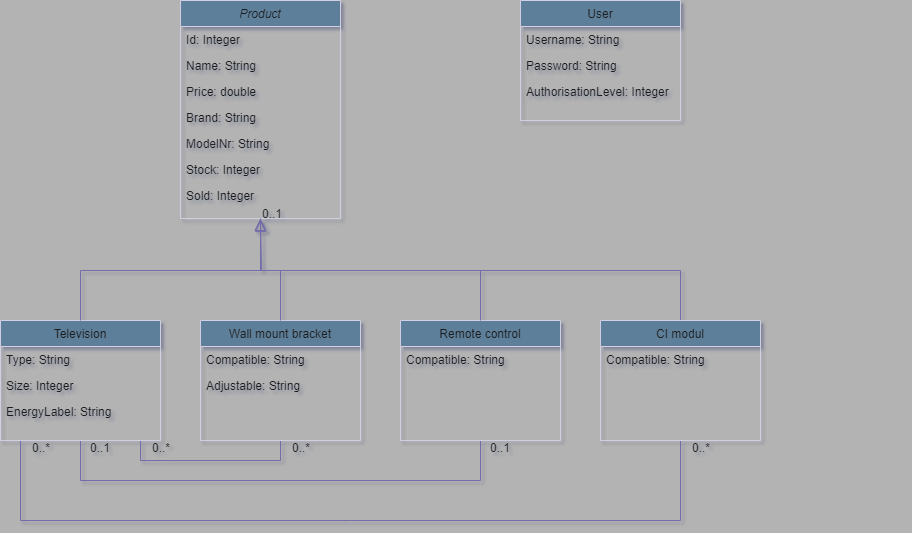

The diagram above was exported from draw.io. Its source (the exported page's mxGraphModel, read from the mxfile embedded in the PNG):
<mxGraphModel dx="1434" dy="772" grid="0" gridSize="10" guides="1" tooltips="1" connect="1" arrows="1" fold="1" page="1" pageScale="1" pageWidth="827" pageHeight="1169" background="#B3B3B3" math="0" shadow="1">
  <root>
    <mxCell id="WIyWlLk6GJQsqaUBKTNV-0" />
    <mxCell id="WIyWlLk6GJQsqaUBKTNV-1" parent="WIyWlLk6GJQsqaUBKTNV-0" />
    <mxCell id="zkfFHV4jXpPFQw0GAbJ--0" value="Product" style="swimlane;fontStyle=2;align=center;verticalAlign=top;childLayout=stackLayout;horizontal=1;startSize=26;horizontalStack=0;resizeParent=1;resizeLast=0;collapsible=1;marginBottom=0;rounded=0;shadow=0;strokeWidth=1;labelBackgroundColor=none;fillColor=#5D7F99;strokeColor=#D0CEE2;fontColor=#1A1A1A;" parent="WIyWlLk6GJQsqaUBKTNV-1" vertex="1">
      <mxGeometry x="220" y="40" width="160" height="218" as="geometry">
        <mxRectangle x="230" y="140" width="160" height="26" as="alternateBounds" />
      </mxGeometry>
    </mxCell>
    <mxCell id="zkfFHV4jXpPFQw0GAbJ--1" value="Id: Integer" style="text;align=left;verticalAlign=top;spacingLeft=4;spacingRight=4;overflow=hidden;rotatable=0;points=[[0,0.5],[1,0.5]];portConstraint=eastwest;labelBackgroundColor=none;fontColor=#1A1A1A;" parent="zkfFHV4jXpPFQw0GAbJ--0" vertex="1">
      <mxGeometry y="26" width="160" height="26" as="geometry" />
    </mxCell>
    <mxCell id="zkfFHV4jXpPFQw0GAbJ--2" value="Name: String" style="text;align=left;verticalAlign=top;spacingLeft=4;spacingRight=4;overflow=hidden;rotatable=0;points=[[0,0.5],[1,0.5]];portConstraint=eastwest;rounded=0;shadow=0;html=0;labelBackgroundColor=none;fontColor=#1A1A1A;" parent="zkfFHV4jXpPFQw0GAbJ--0" vertex="1">
      <mxGeometry y="52" width="160" height="26" as="geometry" />
    </mxCell>
    <mxCell id="zkfFHV4jXpPFQw0GAbJ--3" value="Price: double" style="text;align=left;verticalAlign=top;spacingLeft=4;spacingRight=4;overflow=hidden;rotatable=0;points=[[0,0.5],[1,0.5]];portConstraint=eastwest;rounded=0;shadow=0;html=0;labelBackgroundColor=none;fontColor=#1A1A1A;" parent="zkfFHV4jXpPFQw0GAbJ--0" vertex="1">
      <mxGeometry y="78" width="160" height="26" as="geometry" />
    </mxCell>
    <mxCell id="fEC35hECHX6t4kCKN9_C-9" value="Brand: String" style="text;align=left;verticalAlign=top;spacingLeft=4;spacingRight=4;overflow=hidden;rotatable=0;points=[[0,0.5],[1,0.5]];portConstraint=eastwest;rounded=0;shadow=0;html=0;labelBackgroundColor=none;fontColor=#1A1A1A;" vertex="1" parent="zkfFHV4jXpPFQw0GAbJ--0">
      <mxGeometry y="104" width="160" height="26" as="geometry" />
    </mxCell>
    <mxCell id="fEC35hECHX6t4kCKN9_C-10" value="ModelNr: String" style="text;align=left;verticalAlign=top;spacingLeft=4;spacingRight=4;overflow=hidden;rotatable=0;points=[[0,0.5],[1,0.5]];portConstraint=eastwest;rounded=0;shadow=0;html=0;labelBackgroundColor=none;fontColor=#1A1A1A;" vertex="1" parent="zkfFHV4jXpPFQw0GAbJ--0">
      <mxGeometry y="130" width="160" height="26" as="geometry" />
    </mxCell>
    <mxCell id="fEC35hECHX6t4kCKN9_C-11" value="Stock: Integer" style="text;align=left;verticalAlign=top;spacingLeft=4;spacingRight=4;overflow=hidden;rotatable=0;points=[[0,0.5],[1,0.5]];portConstraint=eastwest;rounded=0;shadow=0;html=0;labelBackgroundColor=none;fontColor=#1A1A1A;" vertex="1" parent="zkfFHV4jXpPFQw0GAbJ--0">
      <mxGeometry y="156" width="160" height="26" as="geometry" />
    </mxCell>
    <mxCell id="fEC35hECHX6t4kCKN9_C-12" value="Sold: Integer" style="text;align=left;verticalAlign=top;spacingLeft=4;spacingRight=4;overflow=hidden;rotatable=0;points=[[0,0.5],[1,0.5]];portConstraint=eastwest;rounded=0;shadow=0;html=0;labelBackgroundColor=none;fontColor=#1A1A1A;" vertex="1" parent="zkfFHV4jXpPFQw0GAbJ--0">
      <mxGeometry y="182" width="160" height="26" as="geometry" />
    </mxCell>
    <mxCell id="fEC35hECHX6t4kCKN9_C-19" style="edgeStyle=orthogonalEdgeStyle;rounded=0;orthogonalLoop=1;jettySize=auto;html=1;exitX=0.75;exitY=1;exitDx=0;exitDy=0;entryX=0.25;entryY=1;entryDx=0;entryDy=0;endArrow=none;endFill=0;labelBackgroundColor=none;strokeColor=#736CA8;fontColor=default;" edge="1" parent="WIyWlLk6GJQsqaUBKTNV-1" source="zkfFHV4jXpPFQw0GAbJ--6" target="zkfFHV4jXpPFQw0GAbJ--13">
      <mxGeometry relative="1" as="geometry">
        <Array as="points">
          <mxPoint x="180" y="480" />
          <mxPoint x="180" y="500" />
          <mxPoint x="320" y="500" />
          <mxPoint x="320" y="480" />
        </Array>
      </mxGeometry>
    </mxCell>
    <mxCell id="fEC35hECHX6t4kCKN9_C-21" style="edgeStyle=orthogonalEdgeStyle;rounded=0;orthogonalLoop=1;jettySize=auto;html=1;exitX=0.5;exitY=1;exitDx=0;exitDy=0;entryX=0.25;entryY=1;entryDx=0;entryDy=0;endArrow=none;endFill=0;labelBackgroundColor=none;strokeColor=#736CA8;fontColor=default;" edge="1" parent="WIyWlLk6GJQsqaUBKTNV-1" source="zkfFHV4jXpPFQw0GAbJ--6" target="zkfFHV4jXpPFQw0GAbJ--17">
      <mxGeometry relative="1" as="geometry">
        <Array as="points">
          <mxPoint x="120" y="520" />
          <mxPoint x="520" y="520" />
          <mxPoint x="520" y="480" />
        </Array>
      </mxGeometry>
    </mxCell>
    <mxCell id="fEC35hECHX6t4kCKN9_C-22" style="edgeStyle=orthogonalEdgeStyle;rounded=0;orthogonalLoop=1;jettySize=auto;html=1;exitX=0.25;exitY=1;exitDx=0;exitDy=0;entryX=0.5;entryY=1;entryDx=0;entryDy=0;endArrow=none;endFill=0;labelBackgroundColor=none;strokeColor=#736CA8;fontColor=default;" edge="1" parent="WIyWlLk6GJQsqaUBKTNV-1" source="zkfFHV4jXpPFQw0GAbJ--6" target="fEC35hECHX6t4kCKN9_C-0">
      <mxGeometry relative="1" as="geometry">
        <Array as="points">
          <mxPoint x="60" y="480" />
          <mxPoint x="60" y="560" />
          <mxPoint x="720" y="560" />
        </Array>
      </mxGeometry>
    </mxCell>
    <mxCell id="zkfFHV4jXpPFQw0GAbJ--6" value="Television" style="swimlane;fontStyle=0;align=center;verticalAlign=top;childLayout=stackLayout;horizontal=1;startSize=26;horizontalStack=0;resizeParent=1;resizeLast=0;collapsible=1;marginBottom=0;rounded=0;shadow=0;strokeWidth=1;labelBackgroundColor=none;fillColor=#5D7F99;strokeColor=#D0CEE2;fontColor=#1A1A1A;" parent="WIyWlLk6GJQsqaUBKTNV-1" vertex="1">
      <mxGeometry x="40" y="360" width="160" height="120" as="geometry">
        <mxRectangle x="130" y="380" width="160" height="26" as="alternateBounds" />
      </mxGeometry>
    </mxCell>
    <mxCell id="zkfFHV4jXpPFQw0GAbJ--7" value="Type: String" style="text;align=left;verticalAlign=top;spacingLeft=4;spacingRight=4;overflow=hidden;rotatable=0;points=[[0,0.5],[1,0.5]];portConstraint=eastwest;labelBackgroundColor=none;fontColor=#1A1A1A;" parent="zkfFHV4jXpPFQw0GAbJ--6" vertex="1">
      <mxGeometry y="26" width="160" height="26" as="geometry" />
    </mxCell>
    <mxCell id="zkfFHV4jXpPFQw0GAbJ--8" value="Size: Integer" style="text;align=left;verticalAlign=top;spacingLeft=4;spacingRight=4;overflow=hidden;rotatable=0;points=[[0,0.5],[1,0.5]];portConstraint=eastwest;rounded=0;shadow=0;html=0;labelBackgroundColor=none;fontColor=#1A1A1A;" parent="zkfFHV4jXpPFQw0GAbJ--6" vertex="1">
      <mxGeometry y="52" width="160" height="26" as="geometry" />
    </mxCell>
    <mxCell id="fEC35hECHX6t4kCKN9_C-16" value="EnergyLabel: String" style="text;align=left;verticalAlign=top;spacingLeft=4;spacingRight=4;overflow=hidden;rotatable=0;points=[[0,0.5],[1,0.5]];portConstraint=eastwest;rounded=0;shadow=0;html=0;labelBackgroundColor=none;fontColor=#1A1A1A;" vertex="1" parent="zkfFHV4jXpPFQw0GAbJ--6">
      <mxGeometry y="78" width="160" height="26" as="geometry" />
    </mxCell>
    <mxCell id="zkfFHV4jXpPFQw0GAbJ--12" value="" style="endArrow=block;endSize=10;endFill=0;shadow=0;strokeWidth=1;rounded=0;edgeStyle=elbowEdgeStyle;elbow=vertical;labelBackgroundColor=none;strokeColor=#736CA8;fontColor=default;" parent="WIyWlLk6GJQsqaUBKTNV-1" source="zkfFHV4jXpPFQw0GAbJ--6" target="zkfFHV4jXpPFQw0GAbJ--0" edge="1">
      <mxGeometry width="160" relative="1" as="geometry">
        <mxPoint x="200" y="203" as="sourcePoint" />
        <mxPoint x="200" y="203" as="targetPoint" />
        <Array as="points">
          <mxPoint x="300" y="310" />
        </Array>
      </mxGeometry>
    </mxCell>
    <mxCell id="zkfFHV4jXpPFQw0GAbJ--13" value="Wall mount bracket" style="swimlane;fontStyle=0;align=center;verticalAlign=top;childLayout=stackLayout;horizontal=1;startSize=26;horizontalStack=0;resizeParent=1;resizeLast=0;collapsible=1;marginBottom=0;rounded=0;shadow=0;strokeWidth=1;labelBackgroundColor=none;fillColor=#5D7F99;strokeColor=#D0CEE2;fontColor=#1A1A1A;" parent="WIyWlLk6GJQsqaUBKTNV-1" vertex="1">
      <mxGeometry x="240" y="360" width="160" height="120" as="geometry">
        <mxRectangle x="340" y="380" width="170" height="26" as="alternateBounds" />
      </mxGeometry>
    </mxCell>
    <mxCell id="zkfFHV4jXpPFQw0GAbJ--14" value="Compatible: String" style="text;align=left;verticalAlign=top;spacingLeft=4;spacingRight=4;overflow=hidden;rotatable=0;points=[[0,0.5],[1,0.5]];portConstraint=eastwest;labelBackgroundColor=none;fontColor=#1A1A1A;" parent="zkfFHV4jXpPFQw0GAbJ--13" vertex="1">
      <mxGeometry y="26" width="160" height="26" as="geometry" />
    </mxCell>
    <mxCell id="fEC35hECHX6t4kCKN9_C-17" value="Adjustable: String" style="text;align=left;verticalAlign=top;spacingLeft=4;spacingRight=4;overflow=hidden;rotatable=0;points=[[0,0.5],[1,0.5]];portConstraint=eastwest;labelBackgroundColor=none;fontColor=#1A1A1A;" vertex="1" parent="zkfFHV4jXpPFQw0GAbJ--13">
      <mxGeometry y="52" width="160" height="26" as="geometry" />
    </mxCell>
    <mxCell id="zkfFHV4jXpPFQw0GAbJ--16" value="" style="endArrow=block;endSize=10;endFill=0;shadow=0;strokeWidth=1;rounded=0;edgeStyle=elbowEdgeStyle;elbow=vertical;exitX=0.5;exitY=0;exitDx=0;exitDy=0;entryX=0.5;entryY=1;entryDx=0;entryDy=0;labelBackgroundColor=none;strokeColor=#736CA8;fontColor=default;" parent="WIyWlLk6GJQsqaUBKTNV-1" source="zkfFHV4jXpPFQw0GAbJ--13" target="zkfFHV4jXpPFQw0GAbJ--0" edge="1">
      <mxGeometry width="160" relative="1" as="geometry">
        <mxPoint x="210" y="373" as="sourcePoint" />
        <mxPoint x="310" y="271" as="targetPoint" />
        <Array as="points">
          <mxPoint x="310" y="310" />
        </Array>
      </mxGeometry>
    </mxCell>
    <mxCell id="zkfFHV4jXpPFQw0GAbJ--17" value="Remote control" style="swimlane;fontStyle=0;align=center;verticalAlign=top;childLayout=stackLayout;horizontal=1;startSize=26;horizontalStack=0;resizeParent=1;resizeLast=0;collapsible=1;marginBottom=0;rounded=0;shadow=0;strokeWidth=1;labelBackgroundColor=none;fillColor=#5D7F99;strokeColor=#D0CEE2;fontColor=#1A1A1A;" parent="WIyWlLk6GJQsqaUBKTNV-1" vertex="1">
      <mxGeometry x="440" y="360" width="160" height="120" as="geometry">
        <mxRectangle x="550" y="140" width="160" height="26" as="alternateBounds" />
      </mxGeometry>
    </mxCell>
    <mxCell id="fEC35hECHX6t4kCKN9_C-13" value="Compatible: String" style="text;align=left;verticalAlign=top;spacingLeft=4;spacingRight=4;overflow=hidden;rotatable=0;points=[[0,0.5],[1,0.5]];portConstraint=eastwest;labelBackgroundColor=none;fontColor=#1A1A1A;" vertex="1" parent="zkfFHV4jXpPFQw0GAbJ--17">
      <mxGeometry y="26" width="160" height="26" as="geometry" />
    </mxCell>
    <mxCell id="zkfFHV4jXpPFQw0GAbJ--26" value="" style="endArrow=none;shadow=0;strokeWidth=1;rounded=0;endFill=0;edgeStyle=elbowEdgeStyle;elbow=vertical;labelBackgroundColor=none;strokeColor=#736CA8;fontColor=default;" parent="WIyWlLk6GJQsqaUBKTNV-1" source="zkfFHV4jXpPFQw0GAbJ--0" target="zkfFHV4jXpPFQw0GAbJ--17" edge="1">
      <mxGeometry x="0.5" y="41" relative="1" as="geometry">
        <mxPoint x="380" y="192" as="sourcePoint" />
        <mxPoint x="540" y="192" as="targetPoint" />
        <mxPoint x="-40" y="32" as="offset" />
        <Array as="points">
          <mxPoint x="410" y="310" />
        </Array>
      </mxGeometry>
    </mxCell>
    <mxCell id="zkfFHV4jXpPFQw0GAbJ--27" value="0..1" style="resizable=0;align=left;verticalAlign=bottom;labelBackgroundColor=none;fontSize=12;fillColor=#5D7F99;strokeColor=#D0CEE2;fontColor=#1A1A1A;" parent="zkfFHV4jXpPFQw0GAbJ--26" connectable="0" vertex="1">
      <mxGeometry x="-1" relative="1" as="geometry">
        <mxPoint y="4" as="offset" />
      </mxGeometry>
    </mxCell>
    <mxCell id="fEC35hECHX6t4kCKN9_C-30" style="edgeStyle=orthogonalEdgeStyle;rounded=0;orthogonalLoop=1;jettySize=auto;html=1;exitX=0.5;exitY=0;exitDx=0;exitDy=0;endArrow=block;endFill=0;endSize=9;labelBackgroundColor=none;strokeColor=#736CA8;fontColor=default;" edge="1" parent="WIyWlLk6GJQsqaUBKTNV-1" source="fEC35hECHX6t4kCKN9_C-0">
      <mxGeometry relative="1" as="geometry">
        <mxPoint x="300" y="260" as="targetPoint" />
        <Array as="points">
          <mxPoint x="720" y="310" />
          <mxPoint x="301" y="310" />
        </Array>
      </mxGeometry>
    </mxCell>
    <mxCell id="fEC35hECHX6t4kCKN9_C-0" value="CI modul" style="swimlane;fontStyle=0;align=center;verticalAlign=top;childLayout=stackLayout;horizontal=1;startSize=26;horizontalStack=0;resizeParent=1;resizeLast=0;collapsible=1;marginBottom=0;rounded=0;shadow=0;strokeWidth=1;labelBackgroundColor=none;fillColor=#5D7F99;strokeColor=#D0CEE2;fontColor=#1A1A1A;" vertex="1" parent="WIyWlLk6GJQsqaUBKTNV-1">
      <mxGeometry x="640" y="360" width="160" height="120" as="geometry">
        <mxRectangle x="550" y="140" width="160" height="26" as="alternateBounds" />
      </mxGeometry>
    </mxCell>
    <mxCell id="fEC35hECHX6t4kCKN9_C-14" value="Compatible: String" style="text;align=left;verticalAlign=top;spacingLeft=4;spacingRight=4;overflow=hidden;rotatable=0;points=[[0,0.5],[1,0.5]];portConstraint=eastwest;labelBackgroundColor=none;fontColor=#1A1A1A;" vertex="1" parent="fEC35hECHX6t4kCKN9_C-0">
      <mxGeometry y="26" width="160" height="26" as="geometry" />
    </mxCell>
    <mxCell id="fEC35hECHX6t4kCKN9_C-24" value="0..1" style="resizable=0;align=right;verticalAlign=bottom;labelBackgroundColor=none;fontSize=12;fillColor=#5D7F99;strokeColor=#D0CEE2;fontColor=#1A1A1A;" connectable="0" vertex="1" parent="WIyWlLk6GJQsqaUBKTNV-1">
      <mxGeometry x="740" y="374" as="geometry">
        <mxPoint x="-189" y="122" as="offset" />
      </mxGeometry>
    </mxCell>
    <mxCell id="fEC35hECHX6t4kCKN9_C-25" value="0..*" style="resizable=0;align=right;verticalAlign=bottom;labelBackgroundColor=none;fontSize=12;fillColor=#5D7F99;strokeColor=#D0CEE2;fontColor=#1A1A1A;" connectable="0" vertex="1" parent="WIyWlLk6GJQsqaUBKTNV-1">
      <mxGeometry x="400" y="374" as="geometry">
        <mxPoint x="-189" y="122" as="offset" />
      </mxGeometry>
    </mxCell>
    <mxCell id="fEC35hECHX6t4kCKN9_C-26" value="0..1" style="resizable=0;align=right;verticalAlign=bottom;labelBackgroundColor=none;fontSize=12;fillColor=#5D7F99;strokeColor=#D0CEE2;fontColor=#1A1A1A;" connectable="0" vertex="1" parent="WIyWlLk6GJQsqaUBKTNV-1">
      <mxGeometry x="340" y="374" as="geometry">
        <mxPoint x="-189" y="122" as="offset" />
      </mxGeometry>
    </mxCell>
    <mxCell id="fEC35hECHX6t4kCKN9_C-27" value="0..*" style="resizable=0;align=right;verticalAlign=bottom;labelBackgroundColor=none;fontSize=12;fillColor=#5D7F99;strokeColor=#D0CEE2;fontColor=#1A1A1A;" connectable="0" vertex="1" parent="WIyWlLk6GJQsqaUBKTNV-1">
      <mxGeometry x="280" y="374" as="geometry">
        <mxPoint x="-189" y="122" as="offset" />
      </mxGeometry>
    </mxCell>
    <mxCell id="fEC35hECHX6t4kCKN9_C-28" value="0..*" style="resizable=0;align=right;verticalAlign=bottom;labelBackgroundColor=none;fontSize=12;fillColor=#5D7F99;strokeColor=#D0CEE2;fontColor=#1A1A1A;" connectable="0" vertex="1" parent="WIyWlLk6GJQsqaUBKTNV-1">
      <mxGeometry x="940" y="374" as="geometry">
        <mxPoint x="-189" y="122" as="offset" />
      </mxGeometry>
    </mxCell>
    <mxCell id="fEC35hECHX6t4kCKN9_C-29" value="0..*" style="resizable=0;align=right;verticalAlign=bottom;labelBackgroundColor=none;fontSize=12;fillColor=#5D7F99;strokeColor=#D0CEE2;fontColor=#1A1A1A;" connectable="0" vertex="1" parent="WIyWlLk6GJQsqaUBKTNV-1">
      <mxGeometry x="540" y="374" as="geometry">
        <mxPoint x="-189" y="122" as="offset" />
      </mxGeometry>
    </mxCell>
    <mxCell id="fEC35hECHX6t4kCKN9_C-32" value="User" style="swimlane;fontStyle=0;align=center;verticalAlign=top;childLayout=stackLayout;horizontal=1;startSize=26;horizontalStack=0;resizeParent=1;resizeLast=0;collapsible=1;marginBottom=0;rounded=0;shadow=0;strokeWidth=1;labelBackgroundColor=none;fillColor=#5D7F99;strokeColor=#D0CEE2;fontColor=#1A1A1A;" vertex="1" parent="WIyWlLk6GJQsqaUBKTNV-1">
      <mxGeometry x="560" y="40" width="160" height="120" as="geometry">
        <mxRectangle x="130" y="380" width="160" height="26" as="alternateBounds" />
      </mxGeometry>
    </mxCell>
    <mxCell id="fEC35hECHX6t4kCKN9_C-33" value="Username: String" style="text;align=left;verticalAlign=top;spacingLeft=4;spacingRight=4;overflow=hidden;rotatable=0;points=[[0,0.5],[1,0.5]];portConstraint=eastwest;labelBackgroundColor=none;fontColor=#1A1A1A;" vertex="1" parent="fEC35hECHX6t4kCKN9_C-32">
      <mxGeometry y="26" width="160" height="26" as="geometry" />
    </mxCell>
    <mxCell id="fEC35hECHX6t4kCKN9_C-34" value="Password: String" style="text;align=left;verticalAlign=top;spacingLeft=4;spacingRight=4;overflow=hidden;rotatable=0;points=[[0,0.5],[1,0.5]];portConstraint=eastwest;rounded=0;shadow=0;html=0;labelBackgroundColor=none;fontColor=#1A1A1A;" vertex="1" parent="fEC35hECHX6t4kCKN9_C-32">
      <mxGeometry y="52" width="160" height="26" as="geometry" />
    </mxCell>
    <mxCell id="fEC35hECHX6t4kCKN9_C-35" value="AuthorisationLevel: Integer" style="text;align=left;verticalAlign=top;spacingLeft=4;spacingRight=4;overflow=hidden;rotatable=0;points=[[0,0.5],[1,0.5]];portConstraint=eastwest;rounded=0;shadow=0;html=0;labelBackgroundColor=none;fontColor=#1A1A1A;" vertex="1" parent="fEC35hECHX6t4kCKN9_C-32">
      <mxGeometry y="78" width="160" height="26" as="geometry" />
    </mxCell>
  </root>
</mxGraphModel>